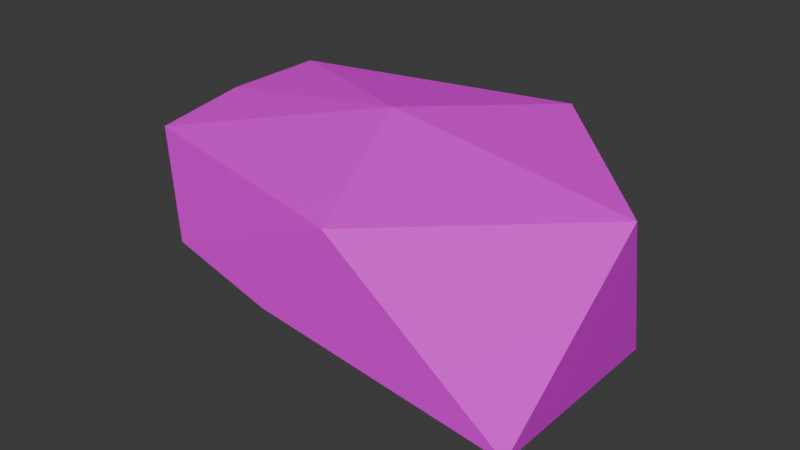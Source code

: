 # Source: rock1.blend  (saved by Blender 4.4.32; exported with 4.5.12 LTS)
import bpy
from mathutils import Matrix  # noqa: F401  (used for matrix-valued properties, if any)

bpy.ops.wm.read_factory_settings(use_empty=True)
scene = bpy.context.scene
scene.name = 'Scene'

# ---- collections
col_collection = bpy.data.collections.new('Collection'); scene.collection.children.link(col_collection)

# ---- images (referenced by path relative to the original .blend; pixels are not part of the script)
import os
ASSET_DIR = os.environ.get("B2B_ASSET_DIR", "")  # directory of the original .blend (textures are referenced by path, not embedded)
HERE = os.path.dirname(os.path.abspath(__file__))  # packed textures are extracted next to this script under _unpacked/

def load_image(name, relpath, width, height, colorspace="sRGB"):
    """Load a texture the original file referenced (path relative to the .blend, or extracted next to this script)."""
    p = next((c for c in (os.path.join(HERE, relpath), os.path.join(ASSET_DIR, relpath)) if relpath and os.path.exists(c)), "")
    if p:
        img = bpy.data.images.load(p, check_existing=True)
        img.name = name
    else:  # same state as the original file: an image datablock whose file is absent (Cycles renders it pink)
        img = bpy.data.images.new(name, width, height)
        img.source = "FILE"
        img.filepath = "//" + (relpath or name)
    img.colorspace_settings.name = colorspace
    return img
img_nature_texture_01_png = load_image('Nature_Texture_01.png', 'Nature_Texture_01.png', 1024, 1024, 'sRGB')

# ---- materials (node trees are filled in below, after node groups)
mat_nature_mat_01 = bpy.data.materials.new('Nature_Mat_01')
mat_nature_mat_01.roughness = 0.5

# ---- material node trees
mat_nature_mat_01.use_nodes = True; mat_nature_mat_01.node_tree.nodes.clear()
_N = mat_nature_mat_01.node_tree.nodes; _L = mat_nature_mat_01.node_tree.links
n0 = _N.new('ShaderNodeBsdfPrincipled'); n0.name = 'Principled BSDF'; n0.location = (10, 300)
n0.inputs[27].default_value = (0.8, 0.8, 0.8, 1.0)
n1 = _N.new('ShaderNodeOutputMaterial'); n1.name = 'Material Output'; n1.location = (300, 300)
n2 = _N.new('ShaderNodeNormalMap'); n2.name = 'Normal Map'; n2.location = (-300, -300)
n2.label = 'Normal/Map'
n3 = _N.new('ShaderNodeTexImage'); n3.name = 'Image Texture'; n3.location = (-300, 600)
n3.image = img_nature_texture_01_png
_L.new(n0.outputs[0], n1.inputs[0])
_L.new(n2.outputs[0], n0.inputs[5])
_L.new(n3.outputs[0], n0.inputs[0])
n1.is_active_output = True

# ---- world
world_world = bpy.data.worlds.new('World'); scene.world = world_world
world_world.use_nodes = True; world_world.node_tree.nodes.clear()
_N = world_world.node_tree.nodes; _L = world_world.node_tree.links
n0 = _N.new('ShaderNodeOutputWorld'); n0.name = 'World Output'; n0.location = (300, 300)
n1 = _N.new('ShaderNodeBackground'); n1.name = 'Background'; n1.location = (10, 300)
n1.inputs[0].default_value = (0.05088, 0.05088, 0.05088, 1.0)
_L.new(n1.outputs[0], n0.inputs[0])
n0.is_active_output = True
world_world.color = (0.05088, 0.05088, 0.05088)
world_world.sun_shadow_jitter_overblur = 0.0

# ---- meshes
me_icosphere_000 = bpy.data.meshes.new('Icosphere.000')
me_icosphere_000.from_pydata([(0.1415, 0.2289, -0.4327), (0.4448, 0.2202, 0.005504), (-0.368, 0.2274, 0.0008898), (-0.3433, 0.2128, 0.2589), (0.004731, -0.001016, 0.4287), (-0.05653, -0.1315, 0.253), (-0.4108, -0.0007252, -0.1328), (-0.4024, 0.01021, 0.1147), (-0.2481, 0.0008467, 0.3446), (-0.0005198, 0.2961, 0.0003823), (-0.3686, 0.2274, -0.2665), (0.1418, 0.236, 0.4407), (0.3705, -0.2267, -0.2681), (-0.1416, -0.2274, -0.4323), (0.3714, -0.2274, 0.2665), (6.913e-05, -0.2384, 9.39e-05)], [], [(0, 12, 13), (5, 4, 8), (12, 1, 14), (11, 3, 8), (7, 5, 8), (1, 0, 9), (1, 12, 0), (3, 2, 7), (11, 1, 9), (10, 0, 13), (11, 14, 1), (0, 10, 9), (6, 10, 13), (5, 7, 15), (4, 11, 8), (4, 5, 14), (3, 11, 9), (2, 10, 7), (2, 3, 9), (14, 11, 4), (10, 2, 9), (7, 6, 13), (3, 7, 8), (10, 6, 7), (15, 13, 12), (15, 7, 13), (14, 15, 12), (15, 14, 5)])
me_icosphere_000.polygons.foreach_set('use_smooth', [True] * 28)
_k = set([(0, 1), (0, 9), (0, 10), (0, 12), (0, 13), (1, 9), (1, 11), (1, 12), (1, 14), (2, 3), (2, 7), (2, 9), (2, 10), (3, 7), (3, 8), (3, 9), (3, 11), (4, 5), (4, 8), (4, 11), (4, 14), (5, 8), (5, 14), (5, 15), (6, 7), (6, 10), (6, 13), (7, 8), (7, 10), (7, 13), (7, 15), (8, 11), (9, 10), (9, 11), (10, 13), (11, 14), (12, 13), (12, 14), (12, 15), (13, 15), (14, 15)])
me_icosphere_000.attributes.new('sharp_edge', 'BOOLEAN', 'EDGE').data.foreach_set('value', [ (min(e.vertices), max(e.vertices)) in _k for e in me_icosphere_000.edges])
_uv = me_icosphere_000.uv_layers.new(name='UVMap')
_uv.uv.foreach_set('vector', [0.1894, 0.9107, 0.2108, 0.9107, 0.2108, 0.9321, 0.1894, 0.9107, 0.2108, 0.9107, 0.2108, 0.9321, 0.1894, 0.9107, 0.2108, 0.9107, 0.2108, 0.9321, 0.1894, 0.9107, 0.2108, 0.9107, 0.2108, 0.9321, 0.1894, 0.9107, 0.2108, 0.9107, 0.2108, 0.9321, 0.1894, 0.9107, 0.2108, 0.9107, 0.2108, 0.9321, 0.1894, 0.9107, 0.2108, 0.9107, 0.2108, 0.9321, 0.1894, 0.9107, 0.2108, 0.9107, 0.2108, 0.9321, 0.1894, 0.9107, 0.2108, 0.9107, 0.2108, 0.9321, 0.1894, 0.9107, 0.2108, 0.9107, 0.2108, 0.9321, 0.1894, 0.9107, 0.2108, 0.9107, 0.2108, 0.9321, 0.1894, 0.9107, 0.2108, 0.9107, 0.2108, 0.9321, 0.1894, 0.9107, 0.2108, 0.9107, 0.2108, 0.9321, 0.1894, 0.9107, 0.2108, 0.9107, 0.2108, 0.9321, 0.1894, 0.9107, 0.2108, 0.9107, 0.2108, 0.9321, 0.1894, 0.9107, 0.2108, 0.9107, 0.2108, 0.9321, 0.1894, 0.9107, 0.2108, 0.9107, 0.2108, 0.9321, 0.1894, 0.9107, 0.2108, 0.9107, 0.2108, 0.9321, 0.1894, 0.9107, 0.2108, 0.9107, 0.2108, 0.9321, 0.1894, 0.9107, 0.2108, 0.9107, 0.2108, 0.9321, 0.1894, 0.9107, 0.2108, 0.9107, 0.2108, 0.9321, 0.1894, 0.9107, 0.2108, 0.9107, 0.2108, 0.9321, 0.1894, 0.9107, 0.2108, 0.9107, 0.2108, 0.9321, 0.1894, 0.9107, 0.2108, 0.9107, 0.2108, 0.9321, 0.1894, 0.9107, 0.2108, 0.9107, 0.2108, 0.9321, 0.1894, 0.9107, 0.2108, 0.9107, 0.2108, 0.9321, 0.1894, 0.9107, 0.2108, 0.9107, 0.2108, 0.9321, 0.1894, 0.9107, 0.2108, 0.9107, 0.2108, 0.9321])
me_icosphere_000.materials.append(mat_nature_mat_01)
me_icosphere_000.update()
me_icosphere_000.normals_split_custom_set([tuple(v) for v in zip(*[iter([0.3001, -0.1871, -0.9354, 0.3001, -0.1871, -0.9354, 0.3001, -0.1871, -0.9354, -0.2149, -0.7466, 0.6296, -0.2149, -0.7466, 0.6296, -0.2149, -0.7466, 0.6296, 0.9867, -0.1628, -0.001868, 0.9867, -0.1628, -0.001868, 0.9867, -0.1628, -0.001868, -0.3519, 0.2108, 0.912, -0.3519, 0.2108, 0.912, -0.3519, 0.2108, 0.912, -0.4532, -0.8528, 0.2594, -0.4555, -0.8484, 0.2697, -0.4559, -0.8476, 0.2715, 0.1683, 0.9809, -0.09702, 0.1683, 0.9809, -0.09702, 0.1683, 0.9809, -0.09702, 0.8067, 0.2052, -0.5542, 0.8067, 0.2052, -0.5542, 0.8067, 0.2052, -0.5542, -0.9723, 0.209, 0.1047, -0.9723, 0.209, 0.1047, -0.9723, 0.209, 0.1047, 0.1666, 0.9827, 0.08042, 0.1666, 0.9827, 0.08042, 0.1666, 0.9827, 0.08042, -0.3048, 0.1882, -0.9336, -0.3048, 0.1882, -0.9336, -0.3048, 0.1882, -0.9336, 0.8088, 0.1916, 0.556, 0.8088, 0.1916, 0.556, 0.8088, 0.1916, 0.556, -0.0589, 0.9833, -0.1719, -0.0589, 0.9833, -0.1719, -0.0589, 0.9833, -0.1719, -0.797, -0.1887, -0.5737, -0.797, -0.1887, -0.5737, -0.797, -0.1887, -0.5737, -0.4555, -0.8484, 0.2697, -0.4532, -0.8528, 0.2594, -0.4532, -0.8529, 0.2591, -0.312, 0.1328, 0.9408, -0.312, 0.1328, 0.9408, -0.312, 0.1328, 0.9408, -0.189, -0.7556, 0.6272, -0.189, -0.7556, 0.6272, -0.189, -0.7556, 0.6272, -0.1103, 0.9793, 0.1695, -0.1103, 0.9793, 0.1695, -0.1103, 0.9793, 0.1695, -0.9875, 0.1578, 0.002469, -0.9875, 0.1578, 0.002469, -0.9875, 0.1578, 0.002469, -0.1832, 0.9804, 0.07301, -0.1832, 0.9804, 0.07301, -0.1832, 0.9804, 0.07301, 0.2834, -0.2114, 0.9354, 0.2834, -0.2114, 0.9354, 0.2834, -0.2114, 0.9354, -0.1838, 0.983, 0.0005077, -0.1838, 0.983, 0.0005077, -0.1838, 0.983, 0.0005077, -0.6062, -0.7934, 0.05565, -0.6062, -0.7934, 0.05565, -0.6062, -0.7934, 0.05565, -0.8238, -0.1489, 0.547, -0.8238, -0.1489, 0.547, -0.8238, -0.1489, 0.547, -0.9804, 0.1956, 0.02466, -0.9804, 0.1956, 0.02466, -0.9804, 0.1956, 0.02466, 0.01065, -0.9995, -0.02895, 0.01065, -0.9995, -0.02895, 0.01065, -0.9995, -0.02895, -0.4915, -0.8597, 0.1392, -0.4915, -0.8597, 0.1392, -0.4915, -0.8597, 0.1392, 0.03062, -0.9995, -0.001366, 0.03062, -0.9995, -0.001366, 0.03062, -0.9995, -0.001366, -0.2159, -0.9158, 0.3388, -0.2159, -0.9158, 0.3388, -0.2159, -0.9158, 0.3388])] * 3)])

# ---- objects
ob_rock_01 = bpy.data.objects.new('Rock_01', me_icosphere_000)

# ---- transforms, parenting, visibility, modifiers, constraints
ob_rock_01.location = (0.1264, -2.251, -0.005746)
ob_rock_01.rotation_euler = (1.571, -0.0, 0.0)
ob_rock_01.scale = (1.39, 1.063, 1.0)
ob_rock_01.color = (0.8, 0.8, 0.8, 1.0)

# ---- collection membership
col_collection.objects.link(ob_rock_01)

# ---- scene / render settings (as saved in the file)
scene.frame_start = 1; scene.frame_end = 250; scene.frame_set(1)
scene.render.engine = 'BLENDER_EEVEE_NEXT'
bpy.context.view_layer.update()

# ---- added for rendering (the .blend has no active camera and no usable light): camera, sun
cam_auto = bpy.data.cameras.new('AutoCamera')
cam_auto.lens = 50.0
cam_auto.sensor_width = 36.0
cam_auto.clip_end = 1000.0
ob_auto_camera = bpy.data.objects.new('AutoCamera', cam_auto)
scene.collection.objects.link(ob_auto_camera)
ob_auto_camera.location = (1.61279, -4.01014, 1.19517)
ob_auto_camera.rotation_euler = (1.09748, -7.21219e-08, 0.694738)
scene.camera = ob_auto_camera
light_auto_sun = bpy.data.lights.new('AutoSun', 'SUN')
light_auto_sun.energy = 3.0
light_auto_sun.angle = 0.0523599
ob_auto_sun = bpy.data.objects.new('AutoSun', light_auto_sun)
scene.collection.objects.link(ob_auto_sun)
ob_auto_sun.rotation_euler = (0.872665, 0.174533, 0.523599)
bpy.context.view_layer.update()
